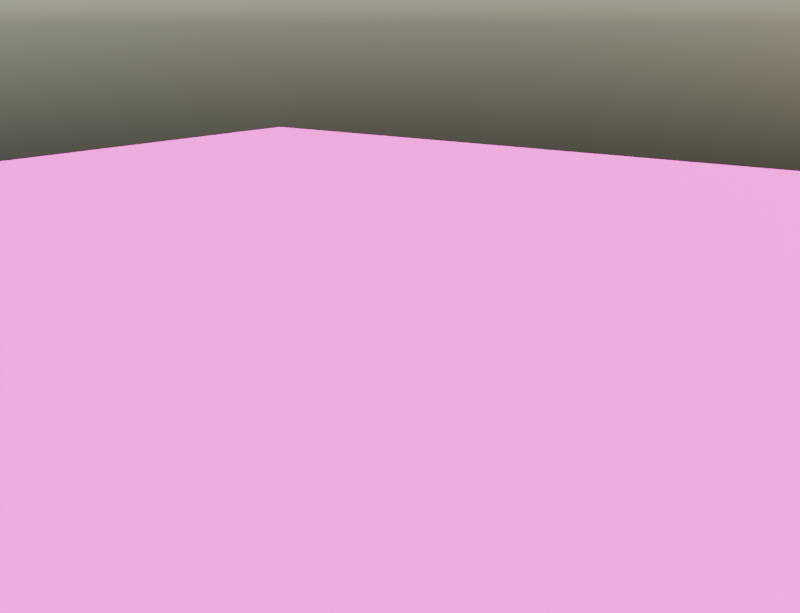 # Source: Nature_Review.blend  (saved by Blender 4.5.92; exported with 4.5.12 LTS)
import bpy
from mathutils import Matrix  # noqa: F401  (used for matrix-valued properties, if any)

bpy.ops.wm.read_factory_settings(use_empty=True)
scene = bpy.context.scene
scene.name = 'Scene'

# ---- images (referenced by path relative to the original .blend; pixels are not part of the script)
import os
ASSET_DIR = os.environ.get("B2B_ASSET_DIR", "")  # directory of the original .blend (textures are referenced by path, not embedded)
HERE = os.path.dirname(os.path.abspath(__file__))  # packed textures are extracted next to this script under _unpacked/

def load_image(name, relpath, width, height, colorspace="sRGB"):
    """Load a texture the original file referenced (path relative to the .blend, or extracted next to this script)."""
    p = next((c for c in (os.path.join(HERE, relpath), os.path.join(ASSET_DIR, relpath)) if relpath and os.path.exists(c)), "")
    if p:
        img = bpy.data.images.load(p, check_existing=True)
        img.name = name
    else:  # same state as the original file: an image datablock whose file is absent (Cycles renders it pink)
        img = bpy.data.images.new(name, width, height)
        img.source = "FILE"
        img.filepath = "//" + (relpath or name)
    img.colorspace_settings.name = colorspace
    return img
img_grass_ground_diff_2k_jpg = load_image('grass_ground_diff_2k.jpg', 'grass_ground_diff_2k.jpg', 1024, 1024, 'sRGB')

# ---- materials (node trees are filled in below, after node groups)
mat_preview_forest_floor = bpy.data.materials.new('Preview forest floor')

# ---- material node trees
mat_preview_forest_floor.use_nodes = True; mat_preview_forest_floor.node_tree.nodes.clear()
_N = mat_preview_forest_floor.node_tree.nodes; _L = mat_preview_forest_floor.node_tree.links
n0 = _N.new('ShaderNodeBsdfPrincipled'); n0.name = 'Principled BSDF'; n0.location = (-200, 100)
n0.inputs[2].default_value = 0.92
n1 = _N.new('ShaderNodeOutputMaterial'); n1.name = 'Material Output'; n1.location = (200, 100)
n2 = _N.new('ShaderNodeTexImage'); n2.name = 'Image Texture'; n2.location = (0, 0)
n2.image = img_grass_ground_diff_2k_jpg
n3 = _N.new('ShaderNodeTexCoord'); n3.name = 'Texture Coordinate'; n3.location = (0, 0)
n4 = _N.new('ShaderNodeVectorMath'); n4.name = 'Vector Math'; n4.location = (0, 0)
n4.operation = 'SCALE'
n4.inputs[3].default_value = 55.0
_L.new(n0.outputs[0], n1.inputs[0])
_L.new(n3.outputs[2], n4.inputs[0])
_L.new(n4.outputs[0], n2.inputs[0])
_L.new(n2.outputs[0], n0.inputs[0])
n1.is_active_output = True

# ---- world
world_temperate_daylight = bpy.data.worlds.new('Temperate daylight'); scene.world = world_temperate_daylight
world_temperate_daylight.use_nodes = True; world_temperate_daylight.node_tree.nodes.clear()
_N = world_temperate_daylight.node_tree.nodes; _L = world_temperate_daylight.node_tree.links
n0 = _N.new('ShaderNodeBackground'); n0.name = 'Background'; n0.location = (-200, 100)
n0.inputs[1].default_value = 0.24
n1 = _N.new('ShaderNodeOutputWorld'); n1.name = 'World Output'; n1.location = (200, 100)
n2 = _N.new('ShaderNodeTexSky'); n2.name = 'Sky Texture'; n2.location = (0, 0)
n2.sun_elevation = 0.65
n2.sun_rotation = 1.1
_L.new(n0.outputs[0], n1.inputs[0])
_L.new(n2.outputs[0], n0.inputs[0])
n1.is_active_output = True

# ---- cameras
cam_camera = bpy.data.cameras.new('Camera')
cam_camera.clip_end = 1e+05
cam_camera.lens = 42.0
cam_camera.display_size = 100.0

# ---- lights
light_sun = bpy.data.lights.new('Sun', 'SUN')
light_sun.angle = 0.045
light_sun.energy = 2.4

# ---- meshes
me_sm_firc_mesh = bpy.data.meshes.new('SM_FirC_Mesh')
me_sm_firc_mesh.from_pydata([], [], [])
me_sm_firc_mesh.materials.append(None)
me_sm_firc_mesh.materials.append(None)
me_sm_firc_mesh.materials.append(None)
me_sm_firc_mesh.materials.append(None)
me_sm_firc_mesh.update()
me_sm_firb_mesh = bpy.data.meshes.new('SM_FirB_Mesh')
me_sm_firb_mesh.from_pydata([], [], [])
me_sm_firb_mesh.materials.append(None)
me_sm_firb_mesh.materials.append(None)
me_sm_firb_mesh.materials.append(None)
me_sm_firb_mesh.materials.append(None)
me_sm_firb_mesh.update()
me_sm_fira_mesh = bpy.data.meshes.new('SM_FirA_Mesh')
me_sm_fira_mesh.from_pydata([], [], [])
me_sm_fira_mesh.materials.append(None)
me_sm_fira_mesh.materials.append(None)
me_sm_fira_mesh.materials.append(None)
me_sm_fira_mesh.materials.append(None)
me_sm_fira_mesh.update()
me_sm_broadleafa_mesh = bpy.data.meshes.new('SM_BroadleafA_Mesh')
me_sm_broadleafa_mesh.from_pydata([], [], [])
me_sm_broadleafa_mesh.materials.append(None)
me_sm_broadleafa_mesh.materials.append(None)
me_sm_broadleafa_mesh.materials.append(None)
me_sm_broadleafa_mesh.update()
me_sm_fernb_mesh = bpy.data.meshes.new('SM_FernB_Mesh')
me_sm_fernb_mesh.from_pydata([], [], [])
me_sm_fernb_mesh.materials.append(None)
me_sm_fernb_mesh.update()
me_sm_ferna_mesh = bpy.data.meshes.new('SM_FernA_Mesh')
me_sm_ferna_mesh.from_pydata([], [], [])
me_sm_ferna_mesh.materials.append(None)
me_sm_ferna_mesh.update()
me_sm_mossrockb_mesh = bpy.data.meshes.new('SM_MossRockB_Mesh')
me_sm_mossrockb_mesh.from_pydata([], [], [])
me_sm_mossrockb_mesh.materials.append(None)
me_sm_mossrockb_mesh.update()
me_sm_mossrocka_mesh = bpy.data.meshes.new('SM_MossRockA_Mesh')
me_sm_mossrocka_mesh.from_pydata([], [], [])
me_sm_mossrocka_mesh.materials.append(None)
me_sm_mossrocka_mesh.update()
me_plane = bpy.data.meshes.new('Plane')
me_plane.from_pydata([(-1e+04, -1e+04, 0.0), (1e+04, -1e+04, 0.0), (-1e+04, 1e+04, 0.0), (1e+04, 1e+04, 0.0)], [], [(0, 1, 3, 2)])
_uv = me_plane.uv_layers.new(name='UVMap')
_uv.uv.foreach_set('vector', [0.0, 0.0, 1.0, 0.0, 1.0, 1.0, 0.0, 1.0])
me_plane.materials.append(mat_preview_forest_floor)
me_plane.update()

# ---- objects
ob_sm_firc = bpy.data.objects.new('SM_FirC', me_sm_firc_mesh)
ob_sm_firb = bpy.data.objects.new('SM_FirB', me_sm_firb_mesh)
ob_sm_fira = bpy.data.objects.new('SM_FirA', me_sm_fira_mesh)
ob_sm_broadleafa = bpy.data.objects.new('SM_BroadleafA', me_sm_broadleafa_mesh)
ob_sm_fernb = bpy.data.objects.new('SM_FernB', me_sm_fernb_mesh)
ob_sm_ferna = bpy.data.objects.new('SM_FernA', me_sm_ferna_mesh)
ob_sm_mossrockb = bpy.data.objects.new('SM_MossRockB', me_sm_mossrockb_mesh)
ob_sm_mossrocka = bpy.data.objects.new('SM_MossRockA', me_sm_mossrocka_mesh)
ob_sm_fernb_001 = bpy.data.objects.new('SM_FernB.001', me_sm_fernb_mesh)
ob_sm_ferna_001 = bpy.data.objects.new('SM_FernA.001', me_sm_ferna_mesh)
ob_sm_fernb_002 = bpy.data.objects.new('SM_FernB.002', me_sm_fernb_mesh)
ob_sm_ferna_002 = bpy.data.objects.new('SM_FernA.002', me_sm_ferna_mesh)
ob_sm_fernb_003 = bpy.data.objects.new('SM_FernB.003', me_sm_fernb_mesh)
ob_sm_ferna_003 = bpy.data.objects.new('SM_FernA.003', me_sm_ferna_mesh)
ob_sm_fernb_004 = bpy.data.objects.new('SM_FernB.004', me_sm_fernb_mesh)
ob_sm_ferna_004 = bpy.data.objects.new('SM_FernA.004', me_sm_ferna_mesh)
ob_sm_fernb_005 = bpy.data.objects.new('SM_FernB.005', me_sm_fernb_mesh)
ob_sm_ferna_005 = bpy.data.objects.new('SM_FernA.005', me_sm_ferna_mesh)
ob_sm_fernb_006 = bpy.data.objects.new('SM_FernB.006', me_sm_fernb_mesh)
ob_sm_ferna_006 = bpy.data.objects.new('SM_FernA.006', me_sm_ferna_mesh)
ob_sm_fernb_007 = bpy.data.objects.new('SM_FernB.007', me_sm_fernb_mesh)
ob_sm_ferna_007 = bpy.data.objects.new('SM_FernA.007', me_sm_ferna_mesh)
ob_sm_fernb_008 = bpy.data.objects.new('SM_FernB.008', me_sm_fernb_mesh)
ob_sm_ferna_008 = bpy.data.objects.new('SM_FernA.008', me_sm_ferna_mesh)
ob_sm_fernb_009 = bpy.data.objects.new('SM_FernB.009', me_sm_fernb_mesh)
ob_sm_ferna_009 = bpy.data.objects.new('SM_FernA.009', me_sm_ferna_mesh)
ob_sm_fernb_010 = bpy.data.objects.new('SM_FernB.010', me_sm_fernb_mesh)
ob_sm_ferna_010 = bpy.data.objects.new('SM_FernA.010', me_sm_ferna_mesh)
ob_sm_fernb_011 = bpy.data.objects.new('SM_FernB.011', me_sm_fernb_mesh)
ob_sm_ferna_011 = bpy.data.objects.new('SM_FernA.011', me_sm_ferna_mesh)
ob_sm_fernb_012 = bpy.data.objects.new('SM_FernB.012', me_sm_fernb_mesh)
ob_sm_ferna_012 = bpy.data.objects.new('SM_FernA.012', me_sm_ferna_mesh)
ob_plane = bpy.data.objects.new('Plane', me_plane)
ob_sun = bpy.data.objects.new('Sun', light_sun)
ob_camera = bpy.data.objects.new('Camera', cam_camera)

# ---- transforms, parenting, visibility, modifiers, constraints
ob_sm_firc.location = (720.0, 150.0, 0.0)
ob_sm_firb.location = (340.0, 720.0, 0.0)
ob_sm_fira.location = (-540.0, 360.0, 0.0)
ob_sm_broadleafa.location = (-650.0, -310.0, 0.0)
ob_sm_fernb.location = (170.0, -370.0, 0.0)
ob_sm_ferna.location = (-130.0, -420.0, 0.0)
ob_sm_mossrockb.location = (-170.0, -190.0, 0.0)
ob_sm_mossrockb.lineart.crease_threshold = 0.0
ob_sm_mossrocka.location = (260.0, -140.0, 0.0)
ob_sm_mossrocka.lineart.crease_threshold = 0.0
ob_sm_fernb_001.location = (-468.1, -508.1, 0.0)
ob_sm_fernb_001.rotation_euler = (0.0, -0.0, 4.184)
ob_sm_fernb_001.scale = (0.7461, 0.7461, 0.7461)
ob_sm_ferna_001.location = (298.5, -427.4, 0.0)
ob_sm_ferna_001.rotation_euler = (0.0, -0.0, 6.163)
ob_sm_ferna_001.scale = (1.005, 1.005, 1.005)
ob_sm_fernb_002.location = (-361.7, -557.7, 0.0)
ob_sm_fernb_002.rotation_euler = (0.0, -0.0, 5.261)
ob_sm_fernb_002.scale = (1.139, 1.139, 1.139)
ob_sm_ferna_002.location = (-274.5, -495.9, 0.0)
ob_sm_ferna_002.rotation_euler = (0.0, -0.0, 6.143)
ob_sm_ferna_002.scale = (1.137, 1.137, 1.137)
ob_sm_fernb_003.location = (-25.06, -489.8, 0.0)
ob_sm_fernb_003.rotation_euler = (0.0, -0.0, 4.723)
ob_sm_fernb_003.scale = (1.182, 1.182, 1.182)
ob_sm_ferna_003.location = (-347.1, -114.1, 0.0)
ob_sm_ferna_003.rotation_euler = (0.0, -0.0, 5.46)
ob_sm_ferna_003.scale = (1.05, 1.05, 1.05)
ob_sm_fernb_004.location = (883.7, 251.8, 0.0)
ob_sm_fernb_004.rotation_euler = (0.0, -0.0, 1.451)
ob_sm_fernb_004.scale = (1.17, 1.17, 1.17)
ob_sm_ferna_004.location = (669.9, 604.5, 0.0)
ob_sm_ferna_004.rotation_euler = (0.0, -0.0, 2.102)
ob_sm_ferna_004.scale = (0.782, 0.782, 0.782)
ob_sm_fernb_005.location = (998.9, 691.5, 0.0)
ob_sm_fernb_005.rotation_euler = (0.0, -0.0, 0.6229)
ob_sm_fernb_005.scale = (0.6476, 0.6476, 0.6476)
ob_sm_ferna_005.location = (-683.5, 308.9, 0.0)
ob_sm_ferna_005.rotation_euler = (0.0, -0.0, 1.576)
ob_sm_ferna_005.scale = (0.7005, 0.7005, 0.7005)
ob_sm_fernb_006.location = (88.57, 746.3, 0.0)
ob_sm_fernb_006.rotation_euler = (0.0, -0.0, 3.013)
ob_sm_fernb_006.scale = (0.6494, 0.6494, 0.6494)
ob_sm_ferna_006.location = (-670.8, -216.2, 0.0)
ob_sm_ferna_006.rotation_euler = (0.0, -0.0, 2.095)
ob_sm_ferna_006.scale = (0.7256, 0.7256, 0.7256)
ob_sm_fernb_007.location = (-785.7, -157.2, 0.0)
ob_sm_fernb_007.rotation_euler = (0.0, -0.0, 1.372)
ob_sm_fernb_007.scale = (0.7237, 0.7237, 0.7237)
ob_sm_ferna_007.location = (-780.4, 171.4, 0.0)
ob_sm_ferna_007.rotation_euler = (0.0, -0.0, 4.755)
ob_sm_ferna_007.scale = (0.8112, 0.8112, 0.8112)
ob_sm_fernb_008.location = (-731.9, -36.43, 0.0)
ob_sm_fernb_008.rotation_euler = (0.0, -0.0, 0.4721)
ob_sm_fernb_008.scale = (0.6808, 0.6808, 0.6808)
ob_sm_ferna_008.location = (-426.5, 659.7, 0.0)
ob_sm_ferna_008.rotation_euler = (0.0, -0.0, 0.3543)
ob_sm_ferna_008.scale = (0.8922, 0.8922, 0.8922)
ob_sm_fernb_009.location = (-921.7, -134.6, 0.0)
ob_sm_fernb_009.rotation_euler = (0.0, -0.0, 6.159)
ob_sm_fernb_009.scale = (1.105, 1.105, 1.105)
ob_sm_ferna_009.location = (-11.06, -267.3, 0.0)
ob_sm_ferna_009.rotation_euler = (0.0, -0.0, 1.655)
ob_sm_ferna_009.scale = (0.926, 0.926, 0.926)
ob_sm_fernb_010.location = (-72.03, -266.8, 0.0)
ob_sm_fernb_010.rotation_euler = (0.0, -0.0, 0.2173)
ob_sm_fernb_010.scale = (1.069, 1.069, 1.069)
ob_sm_ferna_010.location = (1049.0, 744.9, 0.0)
ob_sm_ferna_010.rotation_euler = (0.0, -0.0, 3.188)
ob_sm_ferna_010.scale = (0.8407, 0.8407, 0.8407)
ob_sm_fernb_011.location = (-717.6, 783.7, 0.0)
ob_sm_fernb_011.rotation_euler = (0.0, -0.0, 2.749)
ob_sm_fernb_011.scale = (0.6419, 0.6419, 0.6419)
ob_sm_ferna_011.location = (989.2, 294.9, 0.0)
ob_sm_ferna_011.rotation_euler = (0.0, -0.0, 4.667)
ob_sm_ferna_011.scale = (0.9222, 0.9222, 0.9222)
ob_sm_fernb_012.location = (-522.4, 512.3, 0.0)
ob_sm_fernb_012.rotation_euler = (0.0, -0.0, 4.682)
ob_sm_fernb_012.scale = (0.9064, 0.9064, 0.9064)
ob_sm_ferna_012.location = (930.9, -390.5, 0.0)
ob_sm_ferna_012.rotation_euler = (0.0, -0.0, 6.028)
ob_sm_ferna_012.scale = (0.9484, 0.9484, 0.9484)
ob_plane.location = (0.0, 0.0, -2.0)
ob_sun.location = (0.0, 0.0, 0.0)
ob_sun.rotation_euler = (0.6, -0.4, -0.5)
ob_camera.location = (2350.0, -3000.0, 1850.0)
ob_camera.rotation_euler = (1.277, 1.295e-07, 0.6334)

# ---- collection membership
scene.collection.objects.link(ob_sm_firc)
scene.collection.objects.link(ob_sm_firb)
scene.collection.objects.link(ob_sm_fira)
scene.collection.objects.link(ob_sm_broadleafa)
scene.collection.objects.link(ob_sm_fernb)
scene.collection.objects.link(ob_sm_ferna)
scene.collection.objects.link(ob_sm_mossrockb)
scene.collection.objects.link(ob_sm_mossrocka)
scene.collection.objects.link(ob_sm_fernb_001)
scene.collection.objects.link(ob_sm_ferna_001)
scene.collection.objects.link(ob_sm_fernb_002)
scene.collection.objects.link(ob_sm_ferna_002)
scene.collection.objects.link(ob_sm_fernb_003)
scene.collection.objects.link(ob_sm_ferna_003)
scene.collection.objects.link(ob_sm_fernb_004)
scene.collection.objects.link(ob_sm_ferna_004)
scene.collection.objects.link(ob_sm_fernb_005)
scene.collection.objects.link(ob_sm_ferna_005)
scene.collection.objects.link(ob_sm_fernb_006)
scene.collection.objects.link(ob_sm_ferna_006)
scene.collection.objects.link(ob_sm_fernb_007)
scene.collection.objects.link(ob_sm_ferna_007)
scene.collection.objects.link(ob_sm_fernb_008)
scene.collection.objects.link(ob_sm_ferna_008)
scene.collection.objects.link(ob_sm_fernb_009)
scene.collection.objects.link(ob_sm_ferna_009)
scene.collection.objects.link(ob_sm_fernb_010)
scene.collection.objects.link(ob_sm_ferna_010)
scene.collection.objects.link(ob_sm_fernb_011)
scene.collection.objects.link(ob_sm_ferna_011)
scene.collection.objects.link(ob_sm_fernb_012)
scene.collection.objects.link(ob_sm_ferna_012)
scene.collection.objects.link(ob_plane)
scene.collection.objects.link(ob_sun)
scene.collection.objects.link(ob_camera)

# ---- scene / render settings (as saved in the file)
scene.camera = ob_camera
scene.frame_start = 1; scene.frame_end = 250; scene.frame_set(1)
scene.render.engine = 'CYCLES'
scene.render.resolution_x = 1500
scene.render.resolution_y = 1150
scene.cycles.samples = 24
scene.view_settings.exposure = -1.3
scene.unit_settings.scale_length = 0.01
bpy.context.view_layer.update()
